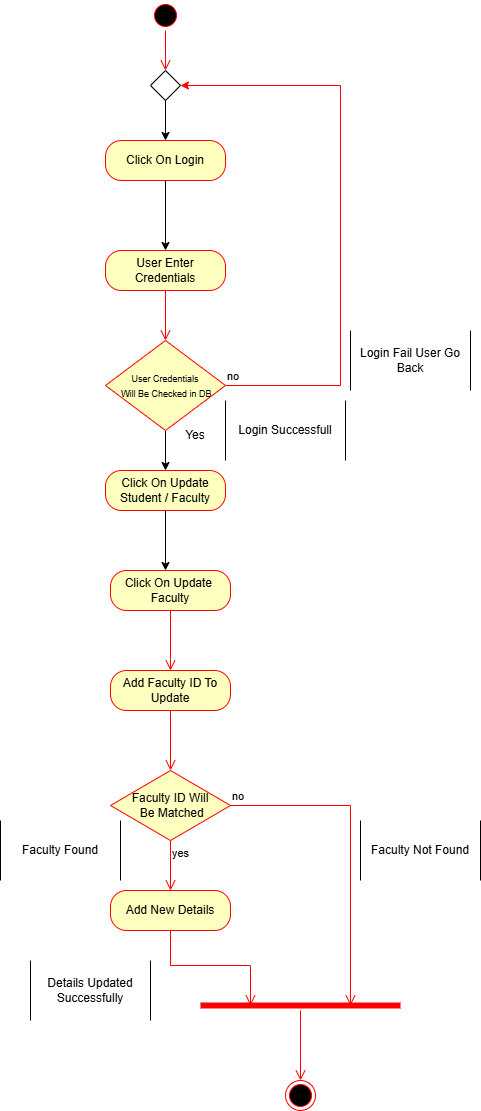

The diagram above was exported from draw.io. Its source (the exported page's mxGraphModel, read from the mxfile embedded in the PNG):
<mxGraphModel dx="1548" dy="1124" grid="1" gridSize="10" guides="1" tooltips="1" connect="1" arrows="1" fold="1" page="1" pageScale="1" pageWidth="850" pageHeight="1100" math="0" shadow="0">
  <root>
    <mxCell id="0" />
    <mxCell id="1" parent="0" />
    <mxCell id="jn3a3us38jo81IRcZLi2-1" parent="1" style="ellipse;html=1;shape=startState;fillColor=#000000;strokeColor=#ff0000;" value="" vertex="1">
      <mxGeometry height="30" width="30" x="160" y="70" as="geometry" />
    </mxCell>
    <mxCell id="jn3a3us38jo81IRcZLi2-2" edge="1" parent="1" source="jn3a3us38jo81IRcZLi2-1" style="edgeStyle=orthogonalEdgeStyle;html=1;verticalAlign=bottom;endArrow=open;endSize=8;strokeColor=#ff0000;rounded=0;entryX=0.5;entryY=0;entryDx=0;entryDy=0;" target="jn3a3us38jo81IRcZLi2-11" value="">
      <mxGeometry relative="1" as="geometry">
        <mxPoint x="175" y="170" as="targetPoint" />
      </mxGeometry>
    </mxCell>
    <mxCell id="jn3a3us38jo81IRcZLi2-4" parent="1" style="rounded=1;whiteSpace=wrap;html=1;arcSize=40;fontColor=#000000;fillColor=#ffffc0;strokeColor=#ff0000;" value="User Enter Credentials" vertex="1">
      <mxGeometry height="40" width="120" x="115" y="320" as="geometry" />
    </mxCell>
    <mxCell id="jn3a3us38jo81IRcZLi2-5" edge="1" parent="1" source="jn3a3us38jo81IRcZLi2-4" style="edgeStyle=orthogonalEdgeStyle;html=1;verticalAlign=bottom;endArrow=open;endSize=8;strokeColor=#ff0000;rounded=0;entryX=0.5;entryY=0;entryDx=0;entryDy=0;" target="jn3a3us38jo81IRcZLi2-7" value="">
      <mxGeometry relative="1" as="geometry">
        <mxPoint x="175" y="420" as="targetPoint" />
      </mxGeometry>
    </mxCell>
    <mxCell id="jn3a3us38jo81IRcZLi2-30" edge="1" parent="1" source="jn3a3us38jo81IRcZLi2-7" style="edgeStyle=orthogonalEdgeStyle;rounded=0;orthogonalLoop=1;jettySize=auto;html=1;" target="jn3a3us38jo81IRcZLi2-28" value="">
      <mxGeometry relative="1" as="geometry" />
    </mxCell>
    <mxCell id="jn3a3us38jo81IRcZLi2-7" parent="1" style="rhombus;whiteSpace=wrap;html=1;fontColor=#000000;fillColor=#ffffc0;strokeColor=#ff0000;" value="&lt;font style=&quot;font-size: 9px;&quot;&gt;User Credentials&lt;/font&gt;&lt;div&gt;&lt;font style=&quot;font-size: 9px;&quot;&gt;&amp;nbsp;Will Be Checked in DB&lt;/font&gt;&lt;/div&gt;" vertex="1">
      <mxGeometry height="90" width="120" x="115" y="410" as="geometry" />
    </mxCell>
    <mxCell id="jn3a3us38jo81IRcZLi2-8" edge="1" parent="1" source="jn3a3us38jo81IRcZLi2-7" style="html=1;align=left;verticalAlign=bottom;endArrow=classic;strokeColor=#ff0000;rounded=0;endFill=1;edgeStyle=elbowEdgeStyle;elbow=vertical;entryX=1;entryY=0.5;entryDx=0;entryDy=0;" target="jn3a3us38jo81IRcZLi2-11" value="no">
      <mxGeometry relative="1" x="-1" as="geometry">
        <Array as="points">
          <mxPoint x="350" y="455" />
        </Array>
        <mxPoint x="250.29999999999995" y="215.62999999999988" as="targetPoint" />
      </mxGeometry>
    </mxCell>
    <mxCell id="Ekmfvshi0AyKs7pGfhmv-3" edge="1" parent="1" source="jn3a3us38jo81IRcZLi2-11" style="edgeStyle=orthogonalEdgeStyle;rounded=0;orthogonalLoop=1;jettySize=auto;html=1;" target="Ekmfvshi0AyKs7pGfhmv-1" value="">
      <mxGeometry relative="1" as="geometry" />
    </mxCell>
    <mxCell id="jn3a3us38jo81IRcZLi2-11" parent="1" style="rhombus;" value="" vertex="1">
      <mxGeometry height="30" width="30" x="160" y="140" as="geometry" />
    </mxCell>
    <mxCell id="jn3a3us38jo81IRcZLi2-14" parent="1" style="shape=partialRectangle;whiteSpace=wrap;html=1;bottom=0;top=0;fillColor=none;" value="Login Fail User Go Back" vertex="1">
      <mxGeometry height="60" width="120" x="360" y="400" as="geometry" />
    </mxCell>
    <mxCell id="jn3a3us38jo81IRcZLi2-15" parent="1" style="shape=partialRectangle;whiteSpace=wrap;html=1;bottom=0;top=0;fillColor=none;" value="Login Successfull" vertex="1">
      <mxGeometry height="60" width="120" x="235" y="470" as="geometry" />
    </mxCell>
    <mxCell id="jn3a3us38jo81IRcZLi2-44" edge="1" parent="1" source="jn3a3us38jo81IRcZLi2-28" style="edgeStyle=orthogonalEdgeStyle;rounded=0;orthogonalLoop=1;jettySize=auto;html=1;" value="">
      <mxGeometry relative="1" as="geometry">
        <mxPoint x="175" y="640" as="targetPoint" />
      </mxGeometry>
    </mxCell>
    <mxCell id="jn3a3us38jo81IRcZLi2-28" parent="1" style="rounded=1;whiteSpace=wrap;html=1;arcSize=40;fontColor=#000000;fillColor=#ffffc0;strokeColor=#ff0000;" value="Click On Update&lt;div&gt;Student / Faculty&lt;/div&gt;" vertex="1">
      <mxGeometry height="40" width="120" x="115" y="540" as="geometry" />
    </mxCell>
    <mxCell id="jn3a3us38jo81IRcZLi2-50" parent="1" style="rounded=1;whiteSpace=wrap;html=1;arcSize=40;fontColor=#000000;fillColor=#ffffc0;strokeColor=#ff0000;" value="Click On Update&amp;nbsp;&lt;div&gt;Faculty&lt;/div&gt;" vertex="1">
      <mxGeometry height="40" width="120" x="120" y="640" as="geometry" />
    </mxCell>
    <mxCell id="jn3a3us38jo81IRcZLi2-51" edge="1" parent="1" source="jn3a3us38jo81IRcZLi2-50" style="edgeStyle=orthogonalEdgeStyle;html=1;verticalAlign=bottom;endArrow=open;endSize=8;strokeColor=#ff0000;rounded=0;" value="">
      <mxGeometry relative="1" as="geometry">
        <mxPoint x="180" y="740" as="targetPoint" />
      </mxGeometry>
    </mxCell>
    <mxCell id="jn3a3us38jo81IRcZLi2-52" parent="1" style="rounded=1;whiteSpace=wrap;html=1;arcSize=40;fontColor=#000000;fillColor=#ffffc0;strokeColor=#ff0000;" value="Add Faculty ID To Update" vertex="1">
      <mxGeometry height="40" width="120" x="120" y="740" as="geometry" />
    </mxCell>
    <mxCell id="jn3a3us38jo81IRcZLi2-53" edge="1" parent="1" source="jn3a3us38jo81IRcZLi2-52" style="edgeStyle=orthogonalEdgeStyle;html=1;verticalAlign=bottom;endArrow=open;endSize=8;strokeColor=#ff0000;rounded=0;" value="">
      <mxGeometry relative="1" as="geometry">
        <mxPoint x="180" y="840" as="targetPoint" />
      </mxGeometry>
    </mxCell>
    <mxCell id="jn3a3us38jo81IRcZLi2-56" parent="1" style="rhombus;whiteSpace=wrap;html=1;fontColor=#000000;fillColor=#ffffc0;strokeColor=#ff0000;" value="Faculty ID Will&lt;div&gt;&amp;nbsp;Be Matched&lt;/div&gt;" vertex="1">
      <mxGeometry height="70" width="120" x="120" y="840" as="geometry" />
    </mxCell>
    <mxCell id="jn3a3us38jo81IRcZLi2-57" edge="1" parent="1" source="jn3a3us38jo81IRcZLi2-56" style="edgeStyle=orthogonalEdgeStyle;html=1;align=left;verticalAlign=bottom;endArrow=open;endSize=8;strokeColor=#ff0000;rounded=0;entryX=0.75;entryY=0.5;entryDx=0;entryDy=0;entryPerimeter=0;" target="jn3a3us38jo81IRcZLi2-59" value="no">
      <mxGeometry relative="1" x="-1" as="geometry">
        <Array as="points">
          <mxPoint x="360" y="875" />
        </Array>
        <mxPoint x="420" y="860" as="targetPoint" />
      </mxGeometry>
    </mxCell>
    <mxCell id="jn3a3us38jo81IRcZLi2-58" edge="1" parent="1" source="jn3a3us38jo81IRcZLi2-56" style="edgeStyle=orthogonalEdgeStyle;html=1;align=left;verticalAlign=top;endArrow=open;endSize=8;strokeColor=#ff0000;rounded=0;" value="yes">
      <mxGeometry relative="1" x="-1" as="geometry">
        <mxPoint x="180" y="960" as="targetPoint" />
      </mxGeometry>
    </mxCell>
    <mxCell id="jn3a3us38jo81IRcZLi2-59" parent="1" style="shape=line;html=1;strokeWidth=6;strokeColor=#ff0000;" value="" vertex="1">
      <mxGeometry height="10" width="200" x="210" y="1070" as="geometry" />
    </mxCell>
    <mxCell id="jn3a3us38jo81IRcZLi2-60" edge="1" parent="1" source="jn3a3us38jo81IRcZLi2-59" style="edgeStyle=orthogonalEdgeStyle;html=1;verticalAlign=bottom;endArrow=open;endSize=8;strokeColor=#ff0000;rounded=0;" value="">
      <mxGeometry relative="1" as="geometry">
        <mxPoint x="310" y="1150" as="targetPoint" />
      </mxGeometry>
    </mxCell>
    <mxCell id="jn3a3us38jo81IRcZLi2-61" parent="1" style="ellipse;html=1;shape=endState;fillColor=#000000;strokeColor=#ff0000;" value="" vertex="1">
      <mxGeometry height="30" width="30" x="295" y="1150" as="geometry" />
    </mxCell>
    <mxCell id="jn3a3us38jo81IRcZLi2-62" parent="1" style="shape=partialRectangle;whiteSpace=wrap;html=1;bottom=0;top=0;fillColor=none;" value="Faculty Not Found" vertex="1">
      <mxGeometry height="60" width="120" x="370" y="890" as="geometry" />
    </mxCell>
    <mxCell id="jn3a3us38jo81IRcZLi2-64" parent="1" style="rounded=1;whiteSpace=wrap;html=1;arcSize=40;fontColor=#000000;fillColor=#ffffc0;strokeColor=#ff0000;" value="Add New Details" vertex="1">
      <mxGeometry height="40" width="120" x="120" y="960" as="geometry" />
    </mxCell>
    <mxCell id="jn3a3us38jo81IRcZLi2-65" edge="1" parent="1" source="jn3a3us38jo81IRcZLi2-64" style="edgeStyle=orthogonalEdgeStyle;html=1;verticalAlign=bottom;endArrow=open;endSize=8;strokeColor=#ff0000;rounded=0;entryX=0.25;entryY=0.5;entryDx=0;entryDy=0;entryPerimeter=0;" target="jn3a3us38jo81IRcZLi2-59" value="">
      <mxGeometry relative="1" as="geometry">
        <mxPoint x="180" y="1060" as="targetPoint" />
      </mxGeometry>
    </mxCell>
    <mxCell id="jn3a3us38jo81IRcZLi2-66" parent="1" style="shape=partialRectangle;whiteSpace=wrap;html=1;bottom=0;top=0;fillColor=none;" value="Faculty Found" vertex="1">
      <mxGeometry height="60" width="120" x="10" y="890" as="geometry" />
    </mxCell>
    <mxCell id="jn3a3us38jo81IRcZLi2-67" parent="1" style="shape=partialRectangle;whiteSpace=wrap;html=1;bottom=0;top=0;fillColor=none;" value="Details Updated Successfully" vertex="1">
      <mxGeometry height="60" width="120" x="40" y="1030" as="geometry" />
    </mxCell>
    <mxCell id="Ekmfvshi0AyKs7pGfhmv-2" edge="1" parent="1" source="Ekmfvshi0AyKs7pGfhmv-1" style="edgeStyle=orthogonalEdgeStyle;rounded=0;orthogonalLoop=1;jettySize=auto;html=1;" target="jn3a3us38jo81IRcZLi2-4" value="">
      <mxGeometry relative="1" as="geometry" />
    </mxCell>
    <mxCell id="Ekmfvshi0AyKs7pGfhmv-1" parent="1" style="rounded=1;whiteSpace=wrap;html=1;arcSize=40;fontColor=#000000;fillColor=#ffffc0;strokeColor=#ff0000;" value="Click On Login" vertex="1">
      <mxGeometry height="40" width="120" x="115" y="210" as="geometry" />
    </mxCell>
    <mxCell id="Ekmfvshi0AyKs7pGfhmv-4" parent="1" style="text;html=1;whiteSpace=wrap;strokeColor=none;fillColor=none;align=center;verticalAlign=middle;rounded=0;" value="Yes" vertex="1">
      <mxGeometry height="30" width="60" x="175" y="490" as="geometry" />
    </mxCell>
  </root>
</mxGraphModel>